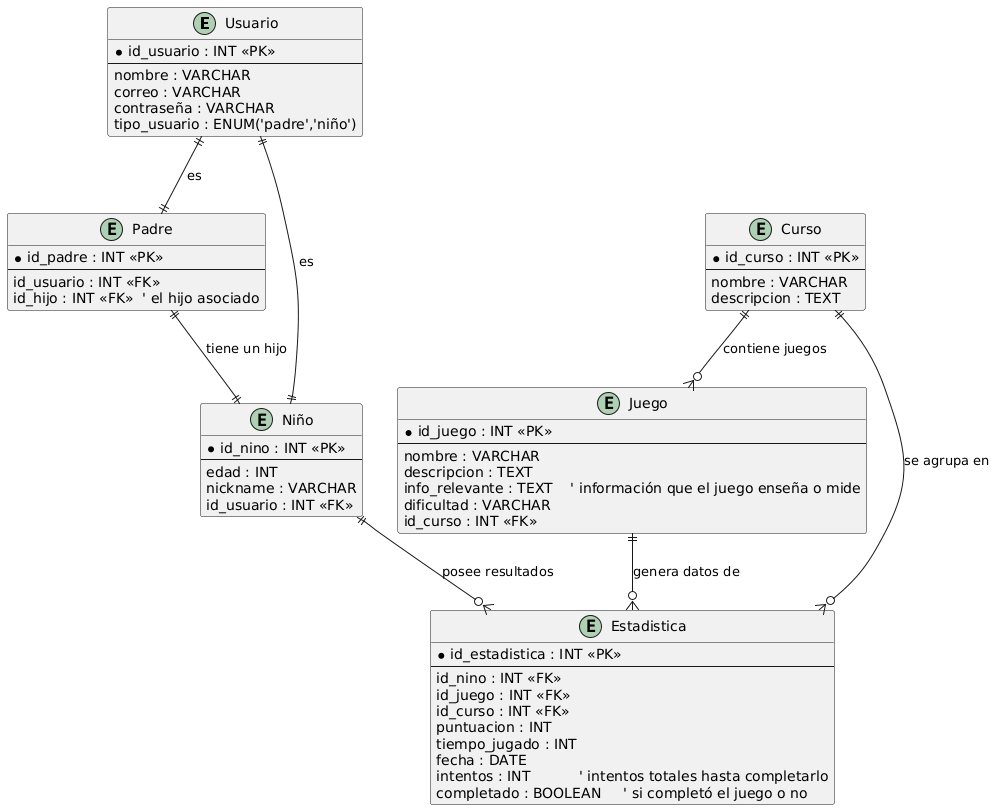

The diagram above was rendered by PlantUML. Its source (embedded in the PNG):
@startuml
' ==========================================================
' Sistema: Plataforma de Ciberseguridad Infantil
' Diagrama Entidad-Relación (versión mínima, clara y funcional)
' ==========================================================

entity "Usuario" as Usuario {
  * id_usuario : INT <<PK>>
  --
  nombre : VARCHAR
  correo : VARCHAR
  contraseña : VARCHAR
  tipo_usuario : ENUM('padre','niño')
}

entity "Padre" as Padre {
  * id_padre : INT <<PK>>
  --
  id_usuario : INT <<FK>>
  id_hijo : INT <<FK>>  ' el hijo asociado
}

entity "Niño" as Nino {
  * id_nino : INT <<PK>>
  --
  edad : INT
  nickname : VARCHAR
  id_usuario : INT <<FK>>
}

entity "Curso" as Curso {
  * id_curso : INT <<PK>>
  --
  nombre : VARCHAR
  descripcion : TEXT
}

entity "Juego" as Juego {
  * id_juego : INT <<PK>>
  --
  nombre : VARCHAR
  descripcion : TEXT
  info_relevante : TEXT    ' información que el juego enseña o mide
  dificultad : VARCHAR
  id_curso : INT <<FK>>
}

entity "Estadistica" as Estadistica {
  * id_estadistica : INT <<PK>>
  --
  id_nino : INT <<FK>>
  id_juego : INT <<FK>>
  id_curso : INT <<FK>>
  puntuacion : INT
  tiempo_jugado : INT
  fecha : DATE
  intentos : INT           ' intentos totales hasta completarlo
  completado : BOOLEAN     ' si completó el juego o no
}

' ==========================================================
' RELACIONES CLARAS Y DIRECTAS
' ==========================================================

Usuario ||--|| Padre : "es "
Usuario ||--|| Nino : "es "

Padre ||--|| Nino : "tiene un hijo"
Curso ||--o{ Juego : "contiene juegos"
Juego ||--o{ Estadistica : "genera datos de"
Curso ||--o{ Estadistica : "se agrupa en"
Nino ||--o{ Estadistica : "posee resultados"
@enduml